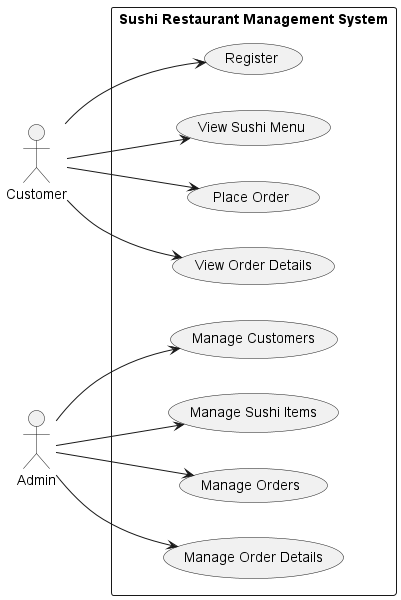

The diagram above was rendered by PlantUML. Its source (embedded in the PNG):
@startuml UseCase_SushiRestaurant

left to right direction
actor "Customer" as C
actor "Admin" as A

rectangle "Sushi Restaurant Management System" {
  
  (Register) as UC1
  (View Sushi Menu) as UC2
  (Place Order) as UC3
  (View Order Details) as UC4

  (Manage Customers) as UC5
  (Manage Sushi Items) as UC6
  (Manage Orders) as UC7
  (Manage Order Details) as UC8
}

' Customer interactions
C --> UC1
C --> UC2
C --> UC3
C --> UC4

' Admin interactions
A --> UC5
A --> UC6
A --> UC7
A --> UC8

@enduml